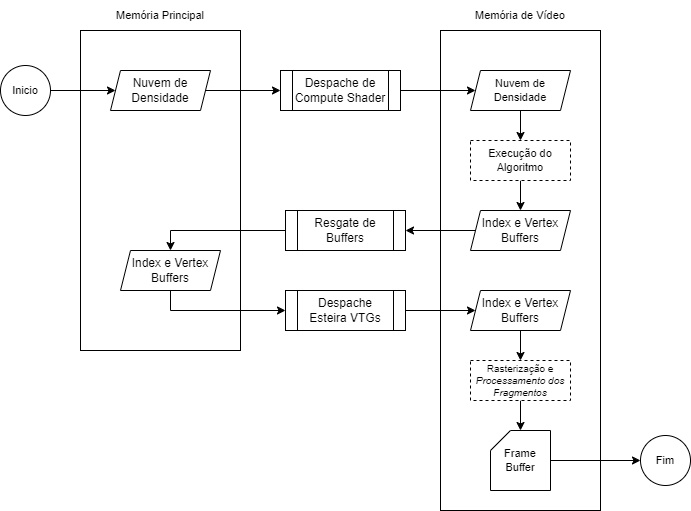

The diagram above was exported from draw.io. Its source (the exported page's mxGraphModel, read from the mxfile embedded in the PNG):
<mxGraphModel dx="1422" dy="754" grid="1" gridSize="10" guides="1" tooltips="1" connect="1" arrows="1" fold="1" page="1" pageScale="1" pageWidth="1390" pageHeight="980" math="0" shadow="0">
  <root>
    <mxCell id="0" />
    <mxCell id="1" parent="0" />
    <mxCell id="keO-JbGEKQTUtLoGBcea-11" value="" style="rounded=0;whiteSpace=wrap;html=1;" vertex="1" parent="1">
      <mxGeometry x="440" y="160" width="160" height="480" as="geometry" />
    </mxCell>
    <mxCell id="keO-JbGEKQTUtLoGBcea-8" value="" style="rounded=0;whiteSpace=wrap;html=1;glass=0;" vertex="1" parent="1">
      <mxGeometry x="80" y="160" width="160" height="320" as="geometry" />
    </mxCell>
    <mxCell id="keO-JbGEKQTUtLoGBcea-4" style="edgeStyle=orthogonalEdgeStyle;rounded=0;orthogonalLoop=1;jettySize=auto;html=1;exitX=1;exitY=0.5;exitDx=0;exitDy=0;" edge="1" parent="1" source="keO-JbGEKQTUtLoGBcea-2" target="keO-JbGEKQTUtLoGBcea-3">
      <mxGeometry relative="1" as="geometry" />
    </mxCell>
    <mxCell id="keO-JbGEKQTUtLoGBcea-2" value="Nuvem de Densidade" style="shape=parallelogram;perimeter=parallelogramPerimeter;whiteSpace=wrap;html=1;fixedSize=1;size=10;" vertex="1" parent="1">
      <mxGeometry x="110" y="200" width="100" height="40" as="geometry" />
    </mxCell>
    <mxCell id="keO-JbGEKQTUtLoGBcea-20" style="edgeStyle=orthogonalEdgeStyle;rounded=0;orthogonalLoop=1;jettySize=auto;html=1;exitX=1;exitY=0.5;exitDx=0;exitDy=0;fontSize=12;" edge="1" parent="1" source="keO-JbGEKQTUtLoGBcea-3" target="keO-JbGEKQTUtLoGBcea-19">
      <mxGeometry relative="1" as="geometry" />
    </mxCell>
    <mxCell id="keO-JbGEKQTUtLoGBcea-3" value="Despache de Compute Shader" style="shape=process;whiteSpace=wrap;html=1;backgroundOutline=1;" vertex="1" parent="1">
      <mxGeometry x="280" y="200" width="120" height="40" as="geometry" />
    </mxCell>
    <mxCell id="keO-JbGEKQTUtLoGBcea-18" style="edgeStyle=orthogonalEdgeStyle;rounded=0;orthogonalLoop=1;jettySize=auto;html=1;exitX=0.5;exitY=1;exitDx=0;exitDy=0;entryX=0;entryY=0.5;entryDx=0;entryDy=0;fontSize=12;" edge="1" parent="1" source="keO-JbGEKQTUtLoGBcea-5" target="keO-JbGEKQTUtLoGBcea-17">
      <mxGeometry relative="1" as="geometry" />
    </mxCell>
    <mxCell id="keO-JbGEKQTUtLoGBcea-5" value="Index e Vertex Buffers" style="shape=parallelogram;perimeter=parallelogramPerimeter;whiteSpace=wrap;html=1;fixedSize=1;size=10;fontSize=12;" vertex="1" parent="1">
      <mxGeometry x="120" y="380" width="100" height="40" as="geometry" />
    </mxCell>
    <mxCell id="keO-JbGEKQTUtLoGBcea-44" style="edgeStyle=orthogonalEdgeStyle;rounded=0;orthogonalLoop=1;jettySize=auto;html=1;exitX=0;exitY=0.5;exitDx=0;exitDy=0;entryX=0.5;entryY=0;entryDx=0;entryDy=0;fontSize=10;" edge="1" parent="1" source="keO-JbGEKQTUtLoGBcea-9" target="keO-JbGEKQTUtLoGBcea-5">
      <mxGeometry relative="1" as="geometry" />
    </mxCell>
    <mxCell id="keO-JbGEKQTUtLoGBcea-9" value="Resgate de Buffers" style="shape=process;whiteSpace=wrap;html=1;backgroundOutline=1;" vertex="1" parent="1">
      <mxGeometry x="285" y="340" width="120" height="40" as="geometry" />
    </mxCell>
    <mxCell id="keO-JbGEKQTUtLoGBcea-39" style="edgeStyle=orthogonalEdgeStyle;rounded=0;orthogonalLoop=1;jettySize=auto;html=1;exitX=1;exitY=0.5;exitDx=0;exitDy=0;entryX=0;entryY=0.5;entryDx=0;entryDy=0;fontSize=11;" edge="1" parent="1" source="keO-JbGEKQTUtLoGBcea-17" target="keO-JbGEKQTUtLoGBcea-38">
      <mxGeometry relative="1" as="geometry" />
    </mxCell>
    <mxCell id="keO-JbGEKQTUtLoGBcea-17" value="Despache Esteira VTGs" style="shape=process;whiteSpace=wrap;html=1;backgroundOutline=1;" vertex="1" parent="1">
      <mxGeometry x="285" y="420" width="120" height="40" as="geometry" />
    </mxCell>
    <mxCell id="keO-JbGEKQTUtLoGBcea-34" style="edgeStyle=orthogonalEdgeStyle;rounded=0;orthogonalLoop=1;jettySize=auto;html=1;exitX=0.5;exitY=1;exitDx=0;exitDy=0;fontSize=11;" edge="1" parent="1" source="keO-JbGEKQTUtLoGBcea-19">
      <mxGeometry relative="1" as="geometry">
        <mxPoint x="520" y="270" as="targetPoint" />
      </mxGeometry>
    </mxCell>
    <mxCell id="keO-JbGEKQTUtLoGBcea-19" value="Nuvem de Densidade" style="shape=parallelogram;perimeter=parallelogramPerimeter;whiteSpace=wrap;html=1;fixedSize=1;size=10;fontSize=11;" vertex="1" parent="1">
      <mxGeometry x="470" y="200" width="100" height="40" as="geometry" />
    </mxCell>
    <mxCell id="keO-JbGEKQTUtLoGBcea-23" value="Memória Principal" style="text;html=1;strokeColor=none;fillColor=none;align=center;verticalAlign=middle;whiteSpace=wrap;rounded=0;fontSize=11;" vertex="1" parent="1">
      <mxGeometry x="80" y="130" width="160" height="30" as="geometry" />
    </mxCell>
    <mxCell id="keO-JbGEKQTUtLoGBcea-24" value="Memória de Vídeo" style="text;html=1;strokeColor=none;fillColor=none;align=center;verticalAlign=middle;whiteSpace=wrap;rounded=0;fontSize=11;" vertex="1" parent="1">
      <mxGeometry x="440" y="130" width="160" height="30" as="geometry" />
    </mxCell>
    <mxCell id="keO-JbGEKQTUtLoGBcea-31" style="edgeStyle=orthogonalEdgeStyle;rounded=0;orthogonalLoop=1;jettySize=auto;html=1;exitX=1;exitY=0.5;exitDx=0;exitDy=0;exitPerimeter=0;fontSize=11;" edge="1" parent="1" source="keO-JbGEKQTUtLoGBcea-26" target="keO-JbGEKQTUtLoGBcea-29">
      <mxGeometry relative="1" as="geometry" />
    </mxCell>
    <mxCell id="keO-JbGEKQTUtLoGBcea-26" value="Frame Buffer" style="shape=card;whiteSpace=wrap;html=1;fontSize=11;size=20;" vertex="1" parent="1">
      <mxGeometry x="490" y="560" width="60" height="60" as="geometry" />
    </mxCell>
    <mxCell id="keO-JbGEKQTUtLoGBcea-30" style="edgeStyle=orthogonalEdgeStyle;rounded=0;orthogonalLoop=1;jettySize=auto;html=1;exitX=1;exitY=0.5;exitDx=0;exitDy=0;entryX=0;entryY=0.5;entryDx=0;entryDy=0;fontSize=11;" edge="1" parent="1" source="keO-JbGEKQTUtLoGBcea-28" target="keO-JbGEKQTUtLoGBcea-2">
      <mxGeometry relative="1" as="geometry" />
    </mxCell>
    <mxCell id="keO-JbGEKQTUtLoGBcea-28" value="Inicio" style="ellipse;whiteSpace=wrap;html=1;fontSize=11;" vertex="1" parent="1">
      <mxGeometry y="195" width="50" height="50" as="geometry" />
    </mxCell>
    <mxCell id="keO-JbGEKQTUtLoGBcea-29" value="Fim" style="ellipse;whiteSpace=wrap;html=1;fontSize=11;" vertex="1" parent="1">
      <mxGeometry x="640" y="565" width="50" height="50" as="geometry" />
    </mxCell>
    <mxCell id="keO-JbGEKQTUtLoGBcea-36" style="edgeStyle=orthogonalEdgeStyle;rounded=0;orthogonalLoop=1;jettySize=auto;html=1;exitX=0;exitY=0.5;exitDx=0;exitDy=0;entryX=1;entryY=0.5;entryDx=0;entryDy=0;fontSize=11;" edge="1" parent="1" source="keO-JbGEKQTUtLoGBcea-32" target="keO-JbGEKQTUtLoGBcea-9">
      <mxGeometry relative="1" as="geometry" />
    </mxCell>
    <mxCell id="keO-JbGEKQTUtLoGBcea-32" value="Index e Vertex Buffers" style="shape=parallelogram;perimeter=parallelogramPerimeter;whiteSpace=wrap;html=1;fixedSize=1;size=10;fontSize=12;" vertex="1" parent="1">
      <mxGeometry x="470" y="340" width="100" height="40" as="geometry" />
    </mxCell>
    <mxCell id="keO-JbGEKQTUtLoGBcea-35" style="edgeStyle=orthogonalEdgeStyle;rounded=0;orthogonalLoop=1;jettySize=auto;html=1;exitX=0.5;exitY=1;exitDx=0;exitDy=0;fontSize=11;" edge="1" parent="1" target="keO-JbGEKQTUtLoGBcea-32">
      <mxGeometry relative="1" as="geometry">
        <mxPoint x="520" y="310" as="sourcePoint" />
      </mxGeometry>
    </mxCell>
    <mxCell id="keO-JbGEKQTUtLoGBcea-37" value="Execução do Algoritmo" style="rounded=0;whiteSpace=wrap;html=1;fontSize=11;dashed=1;" vertex="1" parent="1">
      <mxGeometry x="470" y="270" width="100" height="40" as="geometry" />
    </mxCell>
    <mxCell id="keO-JbGEKQTUtLoGBcea-38" value="Index e Vertex Buffers" style="shape=parallelogram;perimeter=parallelogramPerimeter;whiteSpace=wrap;html=1;fixedSize=1;size=10;fontSize=12;" vertex="1" parent="1">
      <mxGeometry x="470" y="420" width="100" height="40" as="geometry" />
    </mxCell>
    <mxCell id="keO-JbGEKQTUtLoGBcea-41" style="edgeStyle=orthogonalEdgeStyle;rounded=0;orthogonalLoop=1;jettySize=auto;html=1;exitX=0.5;exitY=1;exitDx=0;exitDy=0;fontSize=11;" edge="1" parent="1">
      <mxGeometry relative="1" as="geometry">
        <mxPoint x="520" y="460" as="sourcePoint" />
        <mxPoint x="520" y="490" as="targetPoint" />
      </mxGeometry>
    </mxCell>
    <mxCell id="keO-JbGEKQTUtLoGBcea-42" style="edgeStyle=orthogonalEdgeStyle;rounded=0;orthogonalLoop=1;jettySize=auto;html=1;exitX=0.5;exitY=1;exitDx=0;exitDy=0;fontSize=11;" edge="1" parent="1">
      <mxGeometry relative="1" as="geometry">
        <mxPoint x="520" y="530" as="sourcePoint" />
        <mxPoint x="520" y="560" as="targetPoint" />
      </mxGeometry>
    </mxCell>
    <mxCell id="keO-JbGEKQTUtLoGBcea-43" value="&lt;font style=&quot;font-size: 10px;&quot;&gt;Rasterização e &lt;i style=&quot;font-size: 10px;&quot;&gt;Processamento dos Fragmentos&lt;/i&gt;&lt;/font&gt;" style="rounded=0;whiteSpace=wrap;html=1;fontSize=10;dashed=1;" vertex="1" parent="1">
      <mxGeometry x="470" y="490" width="100" height="40" as="geometry" />
    </mxCell>
  </root>
</mxGraphModel>